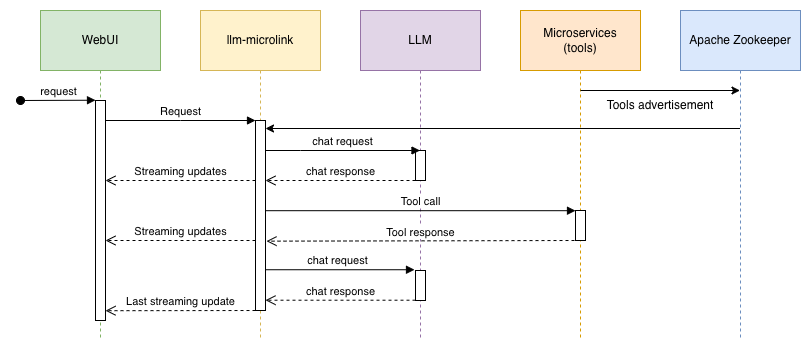

The diagram above was exported from draw.io. Its source (the exported page's mxGraphModel, read from the mxfile embedded in the PNG):
<mxGraphModel dx="1236" dy="856" grid="1" gridSize="10" guides="1" tooltips="1" connect="1" arrows="1" fold="1" page="1" pageScale="1" pageWidth="1169" pageHeight="827" math="0" shadow="0">
  <root>
    <mxCell id="0" />
    <mxCell id="1" parent="0" />
    <mxCell id="NY6gO4VazRUWTNlG3LRo-1" value="Streaming updates" style="html=1;verticalAlign=bottom;endArrow=open;dashed=1;endSize=8;edgeStyle=elbowEdgeStyle;elbow=vertical;curved=0;rounded=0;" edge="1" parent="1" source="NY6gO4VazRUWTNlG3LRo-7" target="NY6gO4VazRUWTNlG3LRo-4">
      <mxGeometry relative="1" as="geometry">
        <mxPoint x="145" y="270" as="targetPoint" />
        <Array as="points">
          <mxPoint x="234" y="270" />
        </Array>
        <mxPoint x="310" y="270" as="sourcePoint" />
      </mxGeometry>
    </mxCell>
    <mxCell id="NY6gO4VazRUWTNlG3LRo-2" value="chat request" style="html=1;verticalAlign=bottom;endArrow=block;edgeStyle=elbowEdgeStyle;elbow=vertical;curved=0;rounded=0;" edge="1" parent="1" source="NY6gO4VazRUWTNlG3LRo-6">
      <mxGeometry relative="1" as="geometry">
        <mxPoint x="360" y="300" as="sourcePoint" />
        <Array as="points" />
        <mxPoint x="454" y="299" as="targetPoint" />
      </mxGeometry>
    </mxCell>
    <mxCell id="NY6gO4VazRUWTNlG3LRo-3" value="WebUI" style="shape=umlLifeline;perimeter=lifelinePerimeter;whiteSpace=wrap;html=1;container=0;dropTarget=0;collapsible=0;recursiveResize=0;outlineConnect=0;portConstraint=eastwest;newEdgeStyle={&quot;edgeStyle&quot;:&quot;elbowEdgeStyle&quot;,&quot;elbow&quot;:&quot;vertical&quot;,&quot;curved&quot;:0,&quot;rounded&quot;:0};size=60;fillColor=#d5e8d4;strokeColor=#82b366;" vertex="1" parent="1">
      <mxGeometry x="80" y="40" width="120" height="330" as="geometry" />
    </mxCell>
    <mxCell id="NY6gO4VazRUWTNlG3LRo-4" value="" style="html=1;points=[];perimeter=orthogonalPerimeter;outlineConnect=0;targetShapes=umlLifeline;portConstraint=eastwest;newEdgeStyle={&quot;edgeStyle&quot;:&quot;elbowEdgeStyle&quot;,&quot;elbow&quot;:&quot;vertical&quot;,&quot;curved&quot;:0,&quot;rounded&quot;:0};" vertex="1" parent="NY6gO4VazRUWTNlG3LRo-3">
      <mxGeometry x="55" y="90" width="10" height="220" as="geometry" />
    </mxCell>
    <mxCell id="NY6gO4VazRUWTNlG3LRo-5" value="request" style="html=1;verticalAlign=bottom;startArrow=oval;endArrow=block;startSize=8;edgeStyle=elbowEdgeStyle;elbow=vertical;curved=0;rounded=0;" edge="1" parent="NY6gO4VazRUWTNlG3LRo-3">
      <mxGeometry relative="1" as="geometry">
        <mxPoint x="-20" y="90" as="sourcePoint" />
        <mxPoint x="55" y="90" as="targetPoint" />
      </mxGeometry>
    </mxCell>
    <mxCell id="NY6gO4VazRUWTNlG3LRo-6" value="llm-microlink" style="shape=umlLifeline;perimeter=lifelinePerimeter;whiteSpace=wrap;html=1;container=0;dropTarget=0;collapsible=0;recursiveResize=0;outlineConnect=0;portConstraint=eastwest;newEdgeStyle={&quot;edgeStyle&quot;:&quot;elbowEdgeStyle&quot;,&quot;elbow&quot;:&quot;vertical&quot;,&quot;curved&quot;:0,&quot;rounded&quot;:0};size=60;fillColor=#fff2cc;strokeColor=#d6b656;" vertex="1" parent="1">
      <mxGeometry x="240" y="40" width="120" height="330" as="geometry" />
    </mxCell>
    <mxCell id="NY6gO4VazRUWTNlG3LRo-7" value="" style="html=1;points=[];perimeter=orthogonalPerimeter;outlineConnect=0;targetShapes=umlLifeline;portConstraint=eastwest;newEdgeStyle={&quot;edgeStyle&quot;:&quot;elbowEdgeStyle&quot;,&quot;elbow&quot;:&quot;vertical&quot;,&quot;curved&quot;:0,&quot;rounded&quot;:0};" vertex="1" parent="NY6gO4VazRUWTNlG3LRo-6">
      <mxGeometry x="55" y="110" width="10" height="190" as="geometry" />
    </mxCell>
    <mxCell id="NY6gO4VazRUWTNlG3LRo-8" value="Request" style="html=1;verticalAlign=bottom;endArrow=block;edgeStyle=elbowEdgeStyle;elbow=vertical;curved=0;rounded=0;" edge="1" parent="1" source="NY6gO4VazRUWTNlG3LRo-4" target="NY6gO4VazRUWTNlG3LRo-7">
      <mxGeometry relative="1" as="geometry">
        <mxPoint x="235" y="160" as="sourcePoint" />
        <Array as="points">
          <mxPoint x="220" y="150" />
        </Array>
        <mxPoint x="230" y="110" as="targetPoint" />
      </mxGeometry>
    </mxCell>
    <mxCell id="NY6gO4VazRUWTNlG3LRo-9" value="LLM" style="shape=umlLifeline;perimeter=lifelinePerimeter;whiteSpace=wrap;html=1;container=0;dropTarget=0;collapsible=0;recursiveResize=0;outlineConnect=0;portConstraint=eastwest;newEdgeStyle={&quot;edgeStyle&quot;:&quot;elbowEdgeStyle&quot;,&quot;elbow&quot;:&quot;vertical&quot;,&quot;curved&quot;:0,&quot;rounded&quot;:0};size=60;fillColor=#e1d5e7;strokeColor=#9673a6;" vertex="1" parent="1">
      <mxGeometry x="400" y="40" width="120" height="330" as="geometry" />
    </mxCell>
    <mxCell id="NY6gO4VazRUWTNlG3LRo-10" value="" style="html=1;points=[];perimeter=orthogonalPerimeter;outlineConnect=0;targetShapes=umlLifeline;portConstraint=eastwest;newEdgeStyle={&quot;edgeStyle&quot;:&quot;elbowEdgeStyle&quot;,&quot;elbow&quot;:&quot;vertical&quot;,&quot;curved&quot;:0,&quot;rounded&quot;:0};" vertex="1" parent="NY6gO4VazRUWTNlG3LRo-9">
      <mxGeometry x="55" y="140" width="10" height="30" as="geometry" />
    </mxCell>
    <mxCell id="NY6gO4VazRUWTNlG3LRo-11" value="" style="html=1;points=[];perimeter=orthogonalPerimeter;outlineConnect=0;targetShapes=umlLifeline;portConstraint=eastwest;newEdgeStyle={&quot;edgeStyle&quot;:&quot;elbowEdgeStyle&quot;,&quot;elbow&quot;:&quot;vertical&quot;,&quot;curved&quot;:0,&quot;rounded&quot;:0};" vertex="1" parent="NY6gO4VazRUWTNlG3LRo-9">
      <mxGeometry x="55" y="260" width="10" height="30" as="geometry" />
    </mxCell>
    <mxCell id="NY6gO4VazRUWTNlG3LRo-12" value="Microservices&lt;div&gt;(tools)&lt;/div&gt;" style="shape=umlLifeline;perimeter=lifelinePerimeter;whiteSpace=wrap;html=1;container=0;dropTarget=0;collapsible=0;recursiveResize=0;outlineConnect=0;portConstraint=eastwest;newEdgeStyle={&quot;edgeStyle&quot;:&quot;elbowEdgeStyle&quot;,&quot;elbow&quot;:&quot;vertical&quot;,&quot;curved&quot;:0,&quot;rounded&quot;:0};size=60;fillColor=#ffe6cc;strokeColor=#d79b00;" vertex="1" parent="1">
      <mxGeometry x="560" y="40" width="120" height="330" as="geometry" />
    </mxCell>
    <mxCell id="NY6gO4VazRUWTNlG3LRo-13" value="" style="html=1;points=[];perimeter=orthogonalPerimeter;outlineConnect=0;targetShapes=umlLifeline;portConstraint=eastwest;newEdgeStyle={&quot;edgeStyle&quot;:&quot;elbowEdgeStyle&quot;,&quot;elbow&quot;:&quot;vertical&quot;,&quot;curved&quot;:0,&quot;rounded&quot;:0};" vertex="1" parent="NY6gO4VazRUWTNlG3LRo-12">
      <mxGeometry x="55" y="200" width="10" height="30" as="geometry" />
    </mxCell>
    <mxCell id="NY6gO4VazRUWTNlG3LRo-14" value="chat request" style="html=1;verticalAlign=bottom;endArrow=block;edgeStyle=elbowEdgeStyle;elbow=vertical;curved=0;rounded=0;" edge="1" parent="1" source="NY6gO4VazRUWTNlG3LRo-7" target="NY6gO4VazRUWTNlG3LRo-9">
      <mxGeometry relative="1" as="geometry">
        <mxPoint x="320" y="180" as="sourcePoint" />
        <Array as="points">
          <mxPoint x="340" y="180" />
        </Array>
        <mxPoint x="450" y="180" as="targetPoint" />
      </mxGeometry>
    </mxCell>
    <mxCell id="NY6gO4VazRUWTNlG3LRo-15" value="chat response" style="html=1;verticalAlign=bottom;endArrow=open;dashed=1;endSize=8;edgeStyle=elbowEdgeStyle;elbow=vertical;curved=0;rounded=0;" edge="1" parent="1" source="NY6gO4VazRUWTNlG3LRo-10" target="NY6gO4VazRUWTNlG3LRo-7">
      <mxGeometry relative="1" as="geometry">
        <mxPoint x="320" y="210" as="targetPoint" />
        <Array as="points">
          <mxPoint x="415" y="210" />
        </Array>
        <mxPoint x="480" y="210" as="sourcePoint" />
      </mxGeometry>
    </mxCell>
    <mxCell id="NY6gO4VazRUWTNlG3LRo-16" value="Streaming updates" style="html=1;verticalAlign=bottom;endArrow=open;dashed=1;endSize=8;edgeStyle=elbowEdgeStyle;elbow=vertical;curved=0;rounded=0;" edge="1" parent="1" source="NY6gO4VazRUWTNlG3LRo-7" target="NY6gO4VazRUWTNlG3LRo-4">
      <mxGeometry relative="1" as="geometry">
        <mxPoint x="140" y="210" as="targetPoint" />
        <Array as="points">
          <mxPoint x="235" y="210" />
        </Array>
        <mxPoint x="300" y="210" as="sourcePoint" />
      </mxGeometry>
    </mxCell>
    <mxCell id="NY6gO4VazRUWTNlG3LRo-17" value="Tool call" style="html=1;verticalAlign=bottom;endArrow=block;edgeStyle=elbowEdgeStyle;elbow=vertical;curved=0;rounded=0;" edge="1" parent="1" source="NY6gO4VazRUWTNlG3LRo-7">
      <mxGeometry relative="1" as="geometry">
        <mxPoint x="320" y="240" as="sourcePoint" />
        <mxPoint x="615" y="240" as="targetPoint" />
      </mxGeometry>
    </mxCell>
    <mxCell id="NY6gO4VazRUWTNlG3LRo-18" value="Tool response" style="html=1;verticalAlign=bottom;endArrow=open;dashed=1;endSize=8;edgeStyle=elbowEdgeStyle;elbow=vertical;curved=0;rounded=0;" edge="1" parent="1">
      <mxGeometry relative="1" as="geometry">
        <mxPoint x="306" y="271" as="targetPoint" />
        <Array as="points" />
        <mxPoint x="614" y="270" as="sourcePoint" />
      </mxGeometry>
    </mxCell>
    <mxCell id="NY6gO4VazRUWTNlG3LRo-19" value="chat response" style="html=1;verticalAlign=bottom;endArrow=open;dashed=1;endSize=8;edgeStyle=elbowEdgeStyle;elbow=vertical;curved=0;rounded=0;" edge="1" parent="1" source="NY6gO4VazRUWTNlG3LRo-11">
      <mxGeometry relative="1" as="geometry">
        <mxPoint x="305" y="330" as="targetPoint" />
        <mxPoint x="480" y="330" as="sourcePoint" />
      </mxGeometry>
    </mxCell>
    <mxCell id="NY6gO4VazRUWTNlG3LRo-20" value="Last streaming update" style="html=1;verticalAlign=bottom;endArrow=open;dashed=1;endSize=8;edgeStyle=elbowEdgeStyle;elbow=vertical;curved=0;rounded=0;" edge="1" parent="1">
      <mxGeometry relative="1" as="geometry">
        <mxPoint x="145" y="340" as="targetPoint" />
        <mxPoint x="295" y="340.01" as="sourcePoint" />
      </mxGeometry>
    </mxCell>
    <mxCell id="NY6gO4VazRUWTNlG3LRo-21" value="Apache Zookeeper" style="shape=umlLifeline;perimeter=lifelinePerimeter;whiteSpace=wrap;html=1;container=0;dropTarget=0;collapsible=0;recursiveResize=0;outlineConnect=0;portConstraint=eastwest;newEdgeStyle={&quot;edgeStyle&quot;:&quot;elbowEdgeStyle&quot;,&quot;elbow&quot;:&quot;vertical&quot;,&quot;curved&quot;:0,&quot;rounded&quot;:0};size=60;fillColor=#dae8fc;strokeColor=#6c8ebf;" vertex="1" parent="1">
      <mxGeometry x="720" y="40" width="120" height="330" as="geometry" />
    </mxCell>
    <mxCell id="NY6gO4VazRUWTNlG3LRo-24" value="" style="endArrow=classic;html=1;rounded=0;" edge="1" parent="1">
      <mxGeometry width="50" height="50" relative="1" as="geometry">
        <mxPoint x="620" y="120" as="sourcePoint" />
        <mxPoint x="779.5" y="120" as="targetPoint" />
      </mxGeometry>
    </mxCell>
    <mxCell id="NY6gO4VazRUWTNlG3LRo-25" value="Tools advertisement" style="text;html=1;whiteSpace=wrap;strokeColor=none;fillColor=none;align=center;verticalAlign=middle;rounded=0;" vertex="1" parent="1">
      <mxGeometry x="620" y="120" width="160" height="30" as="geometry" />
    </mxCell>
    <mxCell id="NY6gO4VazRUWTNlG3LRo-26" value="" style="endArrow=classic;html=1;rounded=0;" edge="1" parent="1">
      <mxGeometry width="50" height="50" relative="1" as="geometry">
        <mxPoint x="779.5" y="158.00000000000023" as="sourcePoint" />
        <mxPoint x="305" y="158.00000000000023" as="targetPoint" />
      </mxGeometry>
    </mxCell>
  </root>
</mxGraphModel>